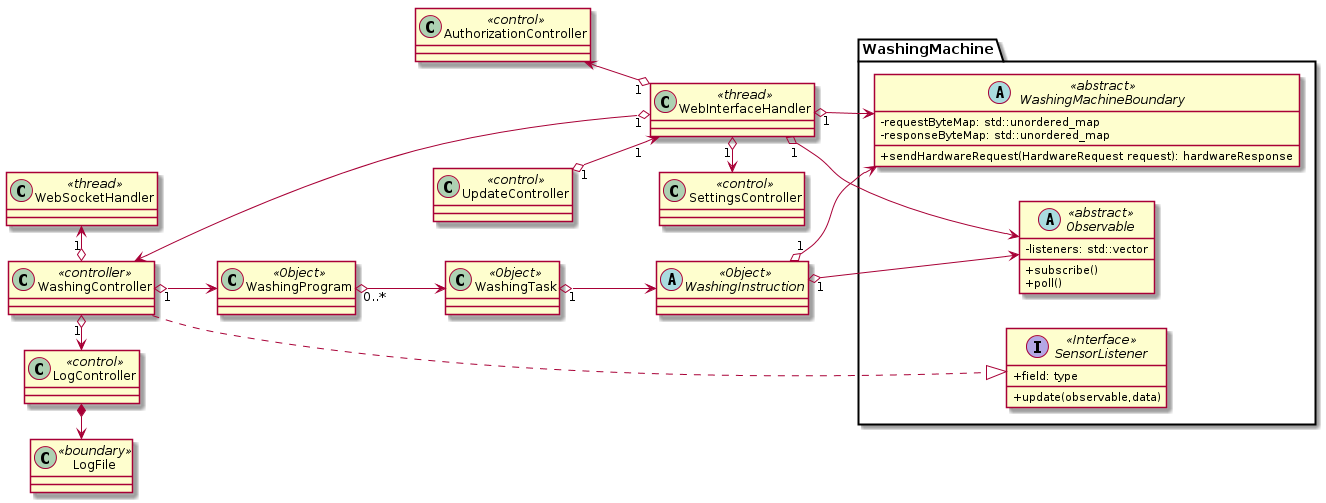

The diagram above was rendered by PlantUML. Its source (embedded in the PNG):
@startuml
skinparam classAttributeIconSize 0
left to right direction

package WashingMachine {
	abstract class WashingMachineBoundary<<abstract>> {
		- requestByteMap: std::unordered_map
		- responseByteMap: std::unordered_map
		+ sendHardwareRequest(HardwareRequest request): hardwareResponse
	}

	abstract class Observable<<abstract>> {
		- listeners: std::vector
		+ subscribe()
		+ poll()
	}

	interface SensorListener<<Interface>> {
		+ field: type
		+ update(observable,data)
	}
}

class UpdateController<<control>>
class WashingController<<controller>>
class AuthorizationController<<control>>
class WebInterfaceHandler<<thread>>
class SettingsController<<control>>

class WebSocketHandler<<thread>>

class LogController<<control>>
class LogFile<<boundary>>

class WashingProgram<<Object>>
class WashingTask<<Object>>
abstract class WashingInstruction<<Object>>


AuthorizationController   <--o "1"  WebInterfaceHandler
UpdateController      "1" o--> "1"  WebInterfaceHandler
WashingController         <--o "1"  WebInterfaceHandler
WebInterfaceHandler   "1" o->       SettingsController
WebInterfaceHandler   "1" o->       WashingMachineBoundary
WebInterfaceHandler   "1" o->       Observable

WebSocketHandler          <-o "1"   WashingController
WashingController     "1" o->       LogController
	LogController         *->       LogFile

WashingController     "1" o-->      WashingProgram
WashingProgram     "0..*" o-->      WashingTask
WashingTask           "1" o-->      WashingInstruction
WashingInstruction    "1" o->       WashingMachineBoundary
WashingInstruction    "1" o->       Observable

WashingController         ..|>      SensorListener
@enduml